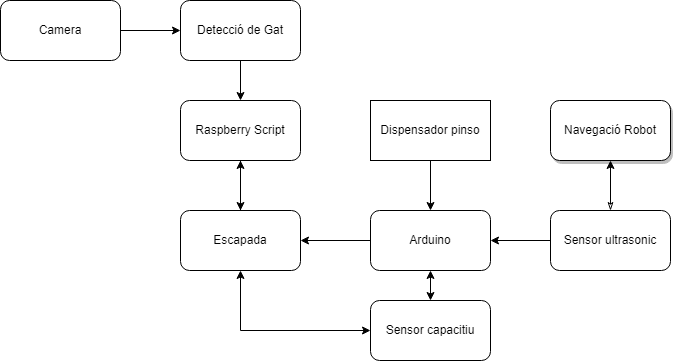

The diagram above was exported from draw.io. Its source (the exported page's mxGraphModel, read from the mxfile embedded in the PNG):
<mxGraphModel dx="1434" dy="764" grid="1" gridSize="10" guides="1" tooltips="1" connect="1" arrows="1" fold="1" page="1" pageScale="1" pageWidth="850" pageHeight="1100" math="0" shadow="0">
  <root>
    <mxCell id="0" />
    <mxCell id="1" parent="0" />
    <mxCell id="VWRG3TC1aJPNPWtPQCPI-7" style="edgeStyle=orthogonalEdgeStyle;rounded=0;orthogonalLoop=1;jettySize=auto;html=1;exitX=1;exitY=0.5;exitDx=0;exitDy=0;entryX=0;entryY=0.5;entryDx=0;entryDy=0;" parent="1" source="VWRG3TC1aJPNPWtPQCPI-2" target="VWRG3TC1aJPNPWtPQCPI-3" edge="1">
      <mxGeometry relative="1" as="geometry" />
    </mxCell>
    <mxCell id="VWRG3TC1aJPNPWtPQCPI-2" value="Camera" style="rounded=1;whiteSpace=wrap;html=1;" parent="1" vertex="1">
      <mxGeometry x="50" y="250" width="120" height="60" as="geometry" />
    </mxCell>
    <mxCell id="VWRG3TC1aJPNPWtPQCPI-8" value="" style="edgeStyle=orthogonalEdgeStyle;rounded=0;orthogonalLoop=1;jettySize=auto;html=1;" parent="1" source="VWRG3TC1aJPNPWtPQCPI-3" target="VWRG3TC1aJPNPWtPQCPI-4" edge="1">
      <mxGeometry relative="1" as="geometry" />
    </mxCell>
    <mxCell id="VWRG3TC1aJPNPWtPQCPI-3" value="Detecció de Gat" style="rounded=1;whiteSpace=wrap;html=1;" parent="1" vertex="1">
      <mxGeometry x="230" y="250" width="120" height="60" as="geometry" />
    </mxCell>
    <mxCell id="VWRG3TC1aJPNPWtPQCPI-16" value="" style="edgeStyle=orthogonalEdgeStyle;rounded=0;orthogonalLoop=1;jettySize=auto;html=1;" parent="1" source="VWRG3TC1aJPNPWtPQCPI-4" target="VWRG3TC1aJPNPWtPQCPI-13" edge="1">
      <mxGeometry relative="1" as="geometry" />
    </mxCell>
    <mxCell id="VWRG3TC1aJPNPWtPQCPI-4" value="Raspberry Script" style="rounded=1;whiteSpace=wrap;html=1;" parent="1" vertex="1">
      <mxGeometry x="230" y="350" width="120" height="60" as="geometry" />
    </mxCell>
    <mxCell id="VWRG3TC1aJPNPWtPQCPI-11" value="" style="edgeStyle=orthogonalEdgeStyle;rounded=0;orthogonalLoop=1;jettySize=auto;html=1;startArrow=classicThin;startFill=0;endArrow=classic;endFill=1;" parent="1" source="VWRG3TC1aJPNPWtPQCPI-5" target="VWRG3TC1aJPNPWtPQCPI-6" edge="1">
      <mxGeometry relative="1" as="geometry" />
    </mxCell>
    <mxCell id="VWRG3TC1aJPNPWtPQCPI-18" value="" style="edgeStyle=orthogonalEdgeStyle;rounded=0;orthogonalLoop=1;jettySize=auto;html=1;" parent="1" source="VWRG3TC1aJPNPWtPQCPI-5" target="VWRG3TC1aJPNPWtPQCPI-17" edge="1">
      <mxGeometry relative="1" as="geometry" />
    </mxCell>
    <mxCell id="VWRG3TC1aJPNPWtPQCPI-5" value="Sensor ultrasonic" style="rounded=1;whiteSpace=wrap;html=1;" parent="1" vertex="1">
      <mxGeometry x="600" y="460" width="120" height="60" as="geometry" />
    </mxCell>
    <mxCell id="VWRG3TC1aJPNPWtPQCPI-6" value="Navegació Robot" style="rounded=1;whiteSpace=wrap;html=1;shadow=1;" parent="1" vertex="1">
      <mxGeometry x="600" y="350" width="120" height="60" as="geometry" />
    </mxCell>
    <mxCell id="VWRG3TC1aJPNPWtPQCPI-15" value="" style="edgeStyle=orthogonalEdgeStyle;rounded=0;orthogonalLoop=1;jettySize=auto;html=1;" parent="1" source="VWRG3TC1aJPNPWtPQCPI-13" target="VWRG3TC1aJPNPWtPQCPI-4" edge="1">
      <mxGeometry relative="1" as="geometry" />
    </mxCell>
    <mxCell id="VWRG3TC1aJPNPWtPQCPI-13" value="Escapada" style="whiteSpace=wrap;html=1;rounded=1;" parent="1" vertex="1">
      <mxGeometry x="230" y="460" width="120" height="60" as="geometry" />
    </mxCell>
    <mxCell id="VWRG3TC1aJPNPWtPQCPI-19" value="" style="edgeStyle=orthogonalEdgeStyle;rounded=0;orthogonalLoop=1;jettySize=auto;html=1;" parent="1" source="VWRG3TC1aJPNPWtPQCPI-17" target="VWRG3TC1aJPNPWtPQCPI-13" edge="1">
      <mxGeometry relative="1" as="geometry" />
    </mxCell>
    <mxCell id="VWRG3TC1aJPNPWtPQCPI-17" value="Arduino" style="whiteSpace=wrap;html=1;rounded=1;" parent="1" vertex="1">
      <mxGeometry x="420" y="460" width="120" height="60" as="geometry" />
    </mxCell>
    <mxCell id="VWRG3TC1aJPNPWtPQCPI-21" value="" style="edgeStyle=orthogonalEdgeStyle;rounded=0;orthogonalLoop=1;jettySize=auto;html=1;" parent="1" source="VWRG3TC1aJPNPWtPQCPI-20" target="VWRG3TC1aJPNPWtPQCPI-17" edge="1">
      <mxGeometry relative="1" as="geometry" />
    </mxCell>
    <mxCell id="VWRG3TC1aJPNPWtPQCPI-20" value="Dispensador pinso" style="whiteSpace=wrap;html=1;" parent="1" vertex="1">
      <mxGeometry x="420" y="350" width="120" height="60" as="geometry" />
    </mxCell>
    <mxCell id="zO2yHowmuxOPFBK7mDMa-2" value="Sensor capacitiu" style="rounded=1;whiteSpace=wrap;html=1;" vertex="1" parent="1">
      <mxGeometry x="420" y="550" width="120" height="60" as="geometry" />
    </mxCell>
    <mxCell id="zO2yHowmuxOPFBK7mDMa-6" value="" style="endArrow=classic;startArrow=classic;html=1;rounded=0;exitX=0;exitY=0.5;exitDx=0;exitDy=0;entryX=0.5;entryY=1;entryDx=0;entryDy=0;" edge="1" parent="1" source="zO2yHowmuxOPFBK7mDMa-2" target="VWRG3TC1aJPNPWtPQCPI-13">
      <mxGeometry width="50" height="50" relative="1" as="geometry">
        <mxPoint x="560" y="380" as="sourcePoint" />
        <mxPoint x="610" y="330" as="targetPoint" />
        <Array as="points">
          <mxPoint x="290" y="580" />
        </Array>
      </mxGeometry>
    </mxCell>
    <mxCell id="zO2yHowmuxOPFBK7mDMa-10" value="" style="endArrow=classic;startArrow=classic;html=1;rounded=0;exitX=0.5;exitY=0;exitDx=0;exitDy=0;entryX=0.5;entryY=1;entryDx=0;entryDy=0;" edge="1" parent="1" source="zO2yHowmuxOPFBK7mDMa-2" target="VWRG3TC1aJPNPWtPQCPI-17">
      <mxGeometry width="50" height="50" relative="1" as="geometry">
        <mxPoint x="430" y="590" as="sourcePoint" />
        <mxPoint x="300" y="530" as="targetPoint" />
        <Array as="points" />
      </mxGeometry>
    </mxCell>
  </root>
</mxGraphModel>